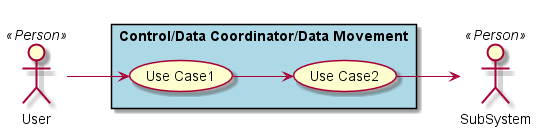

The diagram above was rendered by PlantUML. Its source (embedded in the PNG):
@startuml

left to right direction

actor :User: <<Person>>
actor :SubSystem: <<Person>>


rectangle "Control/Data Coordinator/Data Movement" #lightBlue {
UseCase UC1  as "Use Case1"
UseCase UC2  as "Use Case2"


User --> UC1
UC1 --> UC2
UC2 --> SubSystem
}

@enduml